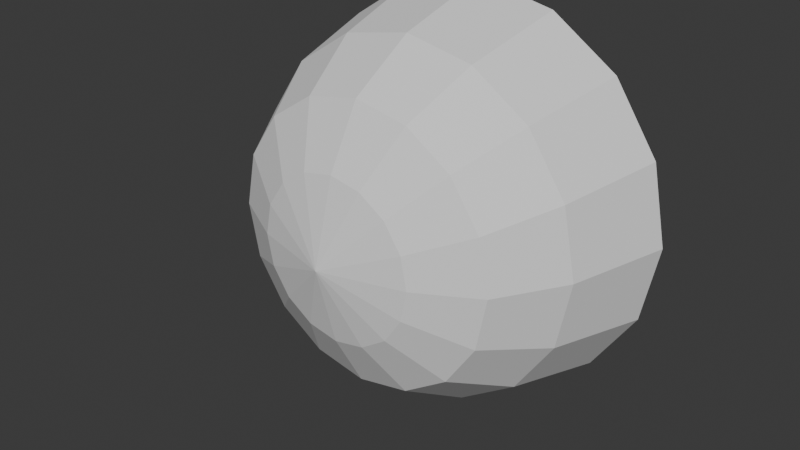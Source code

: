 # Source: FX_Bowl.blend  (saved by Blender 5.2.45; exported with 4.5.12 LTS)
import bpy
from mathutils import Matrix  # noqa: F401  (used for matrix-valued properties, if any)

bpy.ops.wm.read_factory_settings(use_empty=True)
scene = bpy.context.scene
scene.name = 'Scene'

# ---- collections
col_collection = bpy.data.collections.new('Collection'); scene.collection.children.link(col_collection)

# ---- world
world_world = bpy.data.worlds.new('World'); scene.world = world_world
world_world.use_nodes = True; world_world.node_tree.nodes.clear()
_N = world_world.node_tree.nodes; _L = world_world.node_tree.links
n0 = _N.new('ShaderNodeOutputWorld'); n0.name = 'World Output'; n0.location = (200, 100)
n1 = _N.new('ShaderNodeBackground'); n1.name = 'Background'; n1.location = (-200, 100)
n1.inputs[0].default_value = (0.05088, 0.05088, 0.05088, 1.0)
_L.new(n1.outputs[0], n0.inputs[0])
n0.is_active_output = True
world_world.color = (0.05088, 0.05088, 0.05088)
world_world.sun_shadow_jitter_overblur = 0.0

# ---- meshes
me_fx_bowl = bpy.data.meshes.new('FX_Bowl')
me_fx_bowl.from_pydata([(-2.851e-09, 0.1166, -0.4205), (1.038e-09, 1.159, -1.07), (0.1609, 0.1166, -0.3885), (0.4093, 1.159, -0.9882), (0.2973, 0.1166, -0.2973), (0.7564, 1.159, -0.7564), (0.3885, 0.1166, -0.1609), (0.9882, 1.159, -0.4093), (0.4205, 0.1166, 9.673e-10), (1.07, 1.159, -4.442e-08), (0.3885, 0.1166, 0.1609), (0.9882, 1.159, 0.4093), (0.2973, 0.1166, 0.2973), (0.7564, 1.159, 0.7564), (0.1609, 0.1166, 0.3885), (0.4093, 1.159, 0.9882), (-2.851e-09, 0.1166, 0.4205), (1.038e-09, 1.159, 1.07), (-0.1609, 0.1166, 0.3885), (-0.4093, 1.159, 0.9882), (-0.2973, 0.1166, 0.2973), (-0.7564, 1.159, 0.7564), (-0.3885, 0.1166, 0.1609), (-0.9882, 1.159, 0.4093), (-0.4205, 0.1166, 9.673e-10), (-1.07, 1.159, -4.442e-08), (-0.3885, 0.1166, -0.1609), (-0.9882, 1.159, -0.4093), (-0.2973, 0.1166, -0.2973), (-0.7564, 1.159, -0.7564), (-0.1609, 0.1166, -0.3885), (-0.4093, 1.159, -0.9882), (-5.574e-10, 0.6267, -0.9293), (0.3556, 0.6267, -0.8585), (0.6571, 0.6267, -0.6571), (0.8585, 0.6267, -0.3556), (0.9293, 0.6267, -2.076e-08), (0.8585, 0.6267, 0.3556), (0.6571, 0.6267, 0.6571), (0.3556, 0.6267, 0.8585), (-5.574e-10, 0.6267, 0.9293), (-0.3556, 0.6267, 0.8585), (-0.6571, 0.6267, 0.6571), (-0.8585, 0.6267, 0.3556), (-0.9293, 0.6267, -2.076e-08), (-0.8585, 0.6267, -0.3556), (-0.6571, 0.6267, -0.6571), (-0.3556, 0.6267, -0.8585), (0.2764, 0.2858, -0.6673), (0.5107, 0.2858, -0.5107), (0.6673, 0.2858, -0.2764), (0.7223, 0.2858, -6.431e-09), (0.6673, 0.2858, 0.2764), (0.5107, 0.2858, 0.5107), (0.2764, 0.2858, 0.6673), (-2.211e-09, 0.2858, 0.7223), (-0.2764, 0.2858, 0.6673), (-0.5107, 0.2858, 0.5107), (-0.6673, 0.2858, 0.2764), (-0.7223, 0.2858, -6.431e-09), (-0.6673, 0.2858, -0.2764), (-0.5107, 0.2858, -0.5107), (-0.2764, 0.2858, -0.6673), (-2.211e-09, 0.2858, -0.7223), (8.149e-10, 0.0, -2.328e-10)], [], [(32, 1, 3, 33), (33, 3, 5, 34), (34, 5, 7, 35), (35, 7, 9, 36), (36, 9, 11, 37), (37, 11, 13, 38), (38, 13, 15, 39), (39, 15, 17, 40), (40, 17, 19, 41), (41, 19, 21, 42), (42, 21, 23, 43), (43, 23, 25, 44), (44, 25, 27, 45), (45, 27, 29, 46), (46, 29, 31, 47), (47, 31, 1, 32), (62, 47, 32, 63), (61, 46, 47, 62), (60, 45, 46, 61), (59, 44, 45, 60), (58, 43, 44, 59), (57, 42, 43, 58), (56, 41, 42, 57), (55, 40, 41, 56), (54, 39, 40, 55), (53, 38, 39, 54), (52, 37, 38, 53), (51, 36, 37, 52), (50, 35, 36, 51), (49, 34, 35, 50), (48, 33, 34, 49), (63, 32, 33, 48), (0, 63, 48, 2), (2, 48, 49, 4), (4, 49, 50, 6), (6, 50, 51, 8), (8, 51, 52, 10), (10, 52, 53, 12), (12, 53, 54, 14), (14, 54, 55, 16), (16, 55, 56, 18), (18, 56, 57, 20), (20, 57, 58, 22), (22, 58, 59, 24), (24, 59, 60, 26), (26, 60, 61, 28), (28, 61, 62, 30), (30, 62, 63, 0), (4, 6, 64), (0, 2, 64), (22, 24, 64), (2, 4, 64), (16, 18, 64), (6, 8, 64), (20, 22, 64), (24, 26, 64), (8, 10, 64), (28, 30, 64), (18, 20, 64), (12, 14, 64), (14, 16, 64), (26, 28, 64), (30, 0, 64), (10, 12, 64)])
_uv = me_fx_bowl.uv_layers.new(name='UVMap')
_uv.uv.foreach_set('vector', [1.0, 0.6331, 1.0, 1.0, 0.9375, 1.0, 0.9375, 0.6331, 0.9375, 0.6331, 0.9375, 1.0, 0.875, 1.0, 0.875, 0.6331, 0.875, 0.6331, 0.875, 1.0, 0.8125, 1.0, 0.8125, 0.6331, 0.8125, 0.6331, 0.8125, 1.0, 0.75, 1.0, 0.75, 0.6331, 0.75, 0.6331, 0.75, 1.0, 0.6875, 1.0, 0.6875, 0.6331, 0.6875, 0.6331, 0.6875, 1.0, 0.625, 1.0, 0.625, 0.6331, 0.625, 0.6331, 0.625, 1.0, 0.5625, 1.0, 0.5625, 0.6331, 0.5625, 0.6331, 0.5625, 1.0, 0.5, 1.0, 0.5, 0.6331, 0.5, 0.6331, 0.5, 1.0, 0.4375, 1.0, 0.4375, 0.6331, 0.4375, 0.6331, 0.4375, 1.0, 0.375, 1.0, 0.375, 0.6331, 0.375, 0.6331, 0.375, 1.0, 0.3125, 1.0, 0.3125, 0.6331, 0.3125, 0.6331, 0.3125, 1.0, 0.25, 1.0, 0.25, 0.6331, 0.25, 0.6331, 0.25, 1.0, 0.1875, 1.0, 0.1875, 0.6331, 0.1875, 0.6331, 0.1875, 1.0, 0.125, 1.0, 0.125, 0.6331, 0.125, 0.6331, 0.125, 1.0, 0.0625, 1.0, 0.0625, 0.6331, 0.0625, 0.6331, 0.0625, 1.0, 0.0, 1.0, 0.0, 0.6331, 0.0625, 0.3143, 0.0625, 0.6331, 0.0, 0.6331, 0.0, 0.3143, 0.125, 0.3143, 0.125, 0.6331, 0.0625, 0.6331, 0.0625, 0.3143, 0.1875, 0.3143, 0.1875, 0.6331, 0.125, 0.6331, 0.125, 0.3143, 0.25, 0.3143, 0.25, 0.6331, 0.1875, 0.6331, 0.1875, 0.3143, 0.3125, 0.3143, 0.3125, 0.6331, 0.25, 0.6331, 0.25, 0.3143, 0.375, 0.3143, 0.375, 0.6331, 0.3125, 0.6331, 0.3125, 0.3143, 0.4375, 0.3143, 0.4375, 0.6331, 0.375, 0.6331, 0.375, 0.3143, 0.5, 0.3143, 0.5, 0.6331, 0.4375, 0.6331, 0.4375, 0.3143, 0.5625, 0.3143, 0.5625, 0.6331, 0.5, 0.6331, 0.5, 0.3143, 0.625, 0.3143, 0.625, 0.6331, 0.5625, 0.6331, 0.5625, 0.3143, 0.6875, 0.3143, 0.6875, 0.6331, 0.625, 0.6331, 0.625, 0.3143, 0.75, 0.3143, 0.75, 0.6331, 0.6875, 0.6331, 0.6875, 0.3143, 0.8125, 0.3143, 0.8125, 0.6331, 0.75, 0.6331, 0.75, 0.3143, 0.875, 0.3143, 0.875, 0.6331, 0.8125, 0.6331, 0.8125, 0.3143, 0.9375, 0.3143, 0.9375, 0.6331, 0.875, 0.6331, 0.875, 0.3143, 1.0, 0.3143, 1.0, 0.6331, 0.9375, 0.6331, 0.9375, 0.3143, 1.0, 0.1233, 1.0, 0.3143, 0.9375, 0.3143, 0.9375, 0.1233, 0.9375, 0.1233, 0.9375, 0.3143, 0.875, 0.3143, 0.875, 0.1233, 0.875, 0.1233, 0.875, 0.3143, 0.8125, 0.3143, 0.8125, 0.1233, 0.8125, 0.1233, 0.8125, 0.3143, 0.75, 0.3143, 0.75, 0.1233, 0.75, 0.1233, 0.75, 0.3143, 0.6875, 0.3143, 0.6875, 0.1233, 0.6875, 0.1233, 0.6875, 0.3143, 0.625, 0.3143, 0.625, 0.1233, 0.625, 0.1233, 0.625, 0.3143, 0.5625, 0.3143, 0.5625, 0.1233, 0.5625, 0.1233, 0.5625, 0.3143, 0.5, 0.3143, 0.5, 0.1233, 0.5, 0.1233, 0.5, 0.3143, 0.4375, 0.3143, 0.4375, 0.1233, 0.4375, 0.1233, 0.4375, 0.3143, 0.375, 0.3143, 0.375, 0.1233, 0.375, 0.1233, 0.375, 0.3143, 0.3125, 0.3143, 0.3125, 0.1233, 0.3125, 0.1233, 0.3125, 0.3143, 0.25, 0.3143, 0.25, 0.1233, 0.25, 0.1233, 0.25, 0.3143, 0.1875, 0.3143, 0.1875, 0.1233, 0.1875, 0.1233, 0.1875, 0.3143, 0.125, 0.3143, 0.125, 0.1233, 0.125, 0.1233, 0.125, 0.3143, 0.0625, 0.3143, 0.0625, 0.1233, 0.0625, 0.1233, 0.0625, 0.3143, 0.0, 0.3143, 0.0, 0.1233, 0.875, 0.1233, 0.8125, 0.1233, 0.875, -0.0007133, 1.0, 0.1233, 0.9375, 0.1233, 1.0, -0.0007133, 0.3125, 0.1233, 0.25, 0.1233, 0.3125, -0.0007133, 0.9375, 0.1233, 0.875, 0.1233, 0.9375, -0.0007133, 0.5, 0.1233, 0.4375, 0.1233, 0.5, -0.0007133, 0.8125, 0.1233, 0.75, 0.1233, 0.8125, -0.0007133, 0.375, 0.1233, 0.3125, 0.1233, 0.375, -0.0007133, 0.25, 0.1233, 0.1875, 0.1233, 0.25, -0.0007133, 0.75, 0.1233, 0.6875, 0.1233, 0.75, -0.0007133, 0.125, 0.1233, 0.0625, 0.1233, 0.125, -0.0007133, 0.4375, 0.1233, 0.375, 0.1233, 0.4375, -0.0007134, 0.625, 0.1233, 0.5625, 0.1233, 0.625, -0.0007133, 0.5625, 0.1233, 0.5, 0.1233, 0.5625, -0.0007133, 0.1875, 0.1233, 0.125, 0.1233, 0.1875, -0.0007133, 0.0625, 0.1233, 0.0, 0.1233, 0.0625, -0.0007133, 0.6875, 0.1233, 0.625, 0.1233, 0.6875, -0.0007133])
me_fx_bowl.update()

# ---- objects
ob_fx_bowl = bpy.data.objects.new('FX_Bowl', me_fx_bowl)

# ---- transforms, parenting, visibility, modifiers, constraints
ob_fx_bowl.location = (0.0, 0.0, 0.0)

# ---- collection membership
col_collection.objects.link(ob_fx_bowl)

# ---- scene / render settings (as saved in the file)
scene.frame_start = 1; scene.frame_end = 250; scene.frame_set(1)
scene.render.engine = 'BLENDER_EEVEE_NEXT'
scene.render.bake_bias = 0.0
scene.render.bake_samples = 0
scene.render.compositor_device = 'GPU'
scene.eevee.use_volume_custom_range = False
scene.eevee.fast_gi_thickness_near = 0.1
scene.eevee.fast_gi_thickness_far = 0.0
scene.eevee.ray_tracing_options.screen_trace_thickness = 0.1
bpy.context.view_layer.update()

# ---- added for rendering (the .blend has no active camera and no usable light): camera, sun
cam_auto = bpy.data.cameras.new('AutoCamera')
cam_auto.lens = 50.0
cam_auto.sensor_width = 36.0
cam_auto.clip_end = 1000.0
ob_auto_camera = bpy.data.objects.new('AutoCamera', cam_auto)
scene.collection.objects.link(ob_auto_camera)
ob_auto_camera.location = (2.99751, -3.01764, 2.39801)
ob_auto_camera.rotation_euler = (1.09748, -7.21219e-08, 0.694738)
scene.camera = ob_auto_camera
light_auto_sun = bpy.data.lights.new('AutoSun', 'SUN')
light_auto_sun.energy = 3.0
light_auto_sun.angle = 0.0523599
ob_auto_sun = bpy.data.objects.new('AutoSun', light_auto_sun)
scene.collection.objects.link(ob_auto_sun)
ob_auto_sun.rotation_euler = (0.872665, 0.174533, 0.523599)
bpy.context.view_layer.update()
